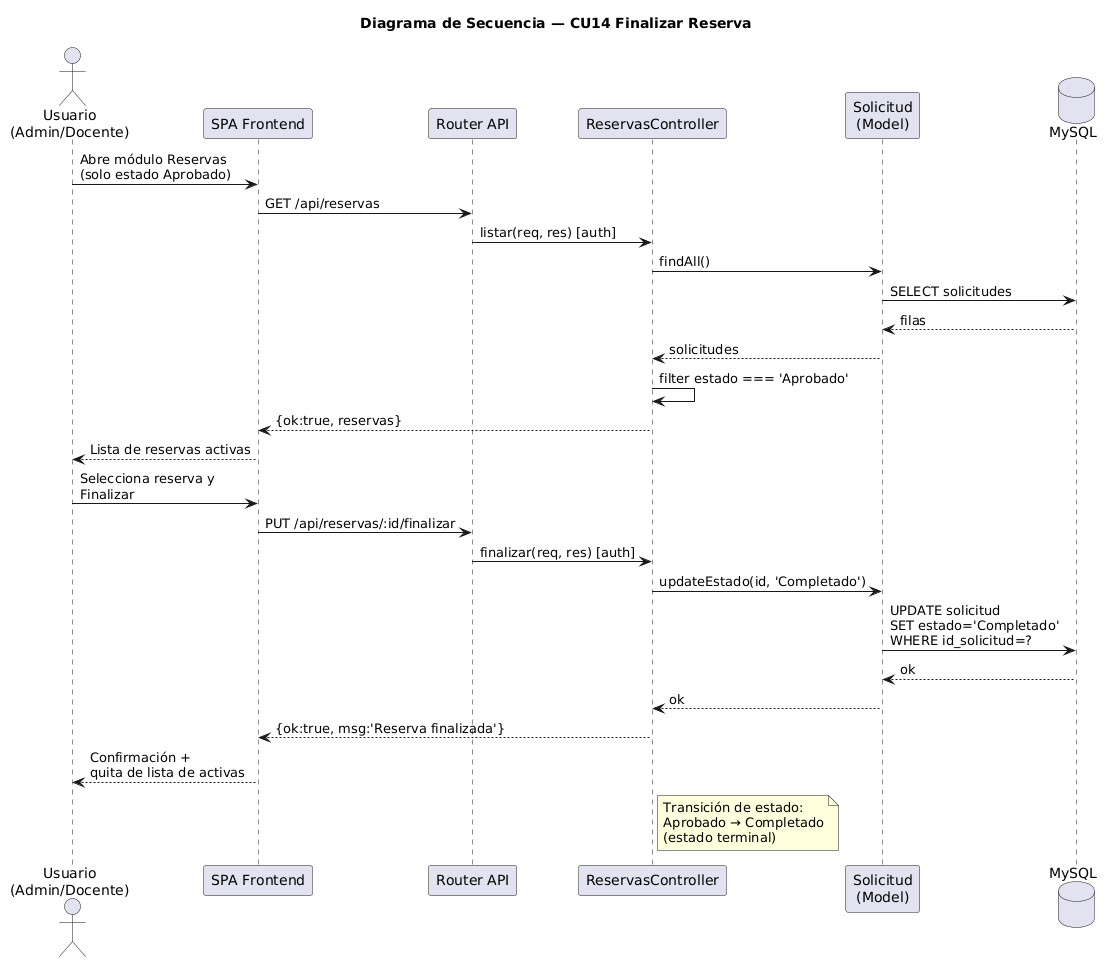

The diagram above was rendered by PlantUML. Its source (embedded in the PNG):
@startuml
title Diagrama de Secuencia — CU14 Finalizar Reserva
actor "Usuario\n(Admin/Docente)" as U
participant "SPA Frontend" as FE
participant "Router API" as R
participant "ReservasController" as C
participant "Solicitud\n(Model)" as MS
database "MySQL" as DB

U -> FE : Abre módulo Reservas\n(solo estado Aprobado)
FE -> R : GET /api/reservas
R -> C : listar(req, res) [auth]
C -> MS : findAll()
MS -> DB : SELECT solicitudes
DB --> MS : filas
MS --> C : solicitudes
C -> C : filter estado === 'Aprobado'
C --> FE : {ok:true, reservas}
FE --> U : Lista de reservas activas

U -> FE : Selecciona reserva y\nFinalizar
FE -> R : PUT /api/reservas/:id/finalizar
R -> C : finalizar(req, res) [auth]
C -> MS : updateEstado(id, 'Completado')
MS -> DB : UPDATE solicitud\nSET estado='Completado'\nWHERE id_solicitud=?
DB --> MS : ok
MS --> C : ok
C --> FE : {ok:true, msg:'Reserva finalizada'}
FE --> U : Confirmación +\nquita de lista de activas

note right of C
  Transición de estado:
  Aprobado → Completado
  (estado terminal)
end note
@enduml